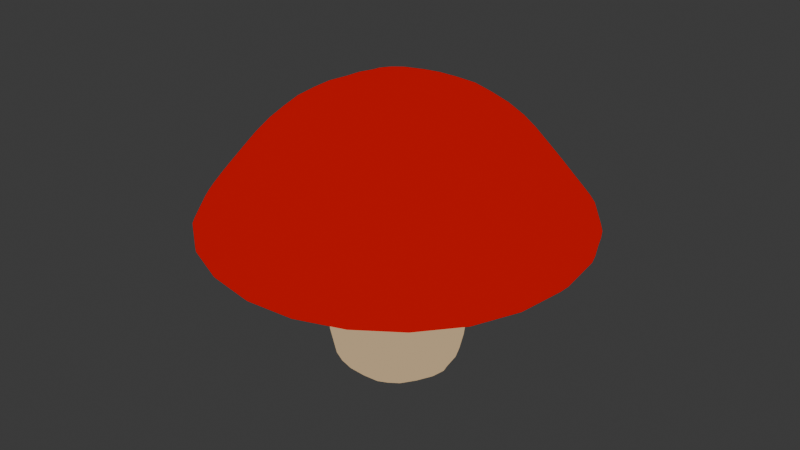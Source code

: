 # Source: mushroom.blend  (saved by Blender 4.4.32; exported with 4.5.12 LTS)
import bpy
from mathutils import Matrix  # noqa: F401  (used for matrix-valued properties, if any)

bpy.ops.wm.read_factory_settings(use_empty=True)
scene = bpy.context.scene
scene.name = 'Scene'

# ---- collections
col_mushroomman = bpy.data.collections.new('MushroomMan'); scene.collection.children.link(col_mushroomman)

# ---- materials (node trees are filled in below, after node groups)
mat_cap = bpy.data.materials.new('Cap')
mat_cap.alpha_threshold = 0.0
mat_cap.roughness = 0.5
mat_cap.line_color = (0.0, 0.0, 0.0, 1.0)
mat_undercap = bpy.data.materials.new('Undercap')
mat_undercap.alpha_threshold = 0.0
mat_undercap.roughness = 0.5
mat_undercap.line_color = (0.0, 0.0, 0.0, 1.0)
mat_stem = bpy.data.materials.new('Stem')
mat_stem.alpha_threshold = 0.0
mat_stem.roughness = 0.5
mat_stem.line_color = (0.0, 0.0, 0.0, 1.0)
mat_black = bpy.data.materials.new('Black')
mat_ink = bpy.data.materials.new('Ink')

# ---- material node trees
mat_cap.use_nodes = True; mat_cap.node_tree.nodes.clear()
_N = mat_cap.node_tree.nodes; _L = mat_cap.node_tree.links
n0 = _N.new('ShaderNodeOutputMaterial'); n0.name = 'Material Output'; n0.location = (570, 270)
n1 = _N.new('ShaderNodeShaderToRGB'); n1.name = 'Shader to RGB'; n1.location = (-65, 231)
n2 = _N.new('ShaderNodeValToRGB'); n2.name = 'Color Ramp'; n2.location = (193, 242)
n2.color_ramp.interpolation = 'CONSTANT'
while len(n2.color_ramp.elements) > 1: n2.color_ramp.elements.remove(n2.color_ramp.elements[-1])
n2.color_ramp.elements[0].position = 0.0; n2.color_ramp.elements[0].color = (0.02428, 0.005742, 0.005227, 1.0)
_e = n2.color_ramp.elements.new(0.2591); _e.color = (0.4999, 0.0, 0.0, 1.0)
_e = n2.color_ramp.elements.new(0.8864); _e.color = (1.0, 0.0132, 0.2824, 1.0)
n3 = _N.new('ShaderNodeBsdfDiffuse'); n3.name = 'Diffuse BSDF'; n3.location = (-315, 223)
_L.new(n1.outputs[0], n2.inputs[0])
_L.new(n2.outputs[0], n0.inputs[0])
_L.new(n3.outputs[0], n1.inputs[0])
n0.is_active_output = True
mat_undercap.use_nodes = True; mat_undercap.node_tree.nodes.clear()
_N = mat_undercap.node_tree.nodes; _L = mat_undercap.node_tree.links
n0 = _N.new('ShaderNodeOutputMaterial'); n0.name = 'Material Output'; n0.location = (570, 270)
n1 = _N.new('ShaderNodeShaderToRGB'); n1.name = 'Shader to RGB'; n1.location = (-65, 231)
n2 = _N.new('ShaderNodeValToRGB'); n2.name = 'Color Ramp'; n2.location = (193, 241)
n2.color_ramp.interpolation = 'CONSTANT'
while len(n2.color_ramp.elements) > 1: n2.color_ramp.elements.remove(n2.color_ramp.elements[-1])
n2.color_ramp.elements[0].position = 0.0; n2.color_ramp.elements[0].color = (0.02289, 0.002863, 0.001374, 1.0)
_e = n2.color_ramp.elements.new(0.3682); _e.color = (0.02428, 0.005742, 0.005227, 1.0)
_e = n2.color_ramp.elements.new(0.8955); _e.color = (0.1961, 0.06731, 0.1078, 1.0)
n3 = _N.new('ShaderNodeBsdfDiffuse'); n3.name = 'Diffuse BSDF'; n3.location = (-315, 223)
_L.new(n1.outputs[0], n2.inputs[0])
_L.new(n2.outputs[0], n0.inputs[0])
_L.new(n3.outputs[0], n1.inputs[0])
n0.is_active_output = True
mat_stem.use_nodes = True; mat_stem.node_tree.nodes.clear()
_N = mat_stem.node_tree.nodes; _L = mat_stem.node_tree.links
n0 = _N.new('ShaderNodeOutputMaterial'); n0.name = 'Material Output'; n0.location = (570, 270)
n1 = _N.new('ShaderNodeShaderToRGB'); n1.name = 'Shader to RGB'; n1.location = (-65, 231)
n2 = _N.new('ShaderNodeValToRGB'); n2.name = 'Color Ramp'; n2.location = (193, 242)
n2.color_ramp.interpolation = 'CONSTANT'
while len(n2.color_ramp.elements) > 1: n2.color_ramp.elements.remove(n2.color_ramp.elements[-1])
n2.color_ramp.elements[0].position = 0.0; n2.color_ramp.elements[0].color = (0.05391, 0.02992, 0.01816, 1.0)
_e = n2.color_ramp.elements.new(0.2591); _e.color = (0.4998, 0.358, 0.2034, 1.0)
_e = n2.color_ramp.elements.new(0.8864); _e.color = (1.0, 0.7732, 0.7407, 1.0)
n3 = _N.new('ShaderNodeBsdfDiffuse'); n3.name = 'Diffuse BSDF'; n3.location = (-315, 223)
_L.new(n1.outputs[0], n2.inputs[0])
_L.new(n2.outputs[0], n0.inputs[0])
_L.new(n3.outputs[0], n1.inputs[0])
n0.is_active_output = True
mat_ink.use_nodes = True; mat_ink.node_tree.nodes.clear()
_N = mat_ink.node_tree.nodes; _L = mat_ink.node_tree.links
n0 = _N.new('ShaderNodeBsdfPrincipled'); n0.name = 'Principled BSDF'; n0.location = (10, 300)
n1 = _N.new('ShaderNodeOutputMaterial'); n1.name = 'Material Output'; n1.location = (300, 300)
_L.new(n0.outputs[0], n1.inputs[0])
n1.is_active_output = True

# ---- world
world_world = bpy.data.worlds.new('World'); scene.world = world_world
world_world.use_nodes = True; world_world.node_tree.nodes.clear()
_N = world_world.node_tree.nodes; _L = world_world.node_tree.links
n0 = _N.new('ShaderNodeOutputWorld'); n0.name = 'World Output'; n0.location = (300, 300)
n1 = _N.new('ShaderNodeBackground'); n1.name = 'Background'; n1.location = (10, 300)
n1.inputs[0].default_value = (0.05088, 0.05088, 0.05088, 1.0)
_L.new(n1.outputs[0], n0.inputs[0])
n0.is_active_output = True
world_world.color = (0.05088, 0.05088, 0.05088)
world_world.sun_shadow_jitter_overblur = 0.0

# ---- meshes
me_cylinder_001 = bpy.data.meshes.new('Cylinder.001')
me_cylinder_001.from_pydata([(2.498e-10, 0.1732, 0.0), (5.234e-11, 0.1944, 0.1), (0.08659, 0.15, 0.0), (0.09719, 0.1683, 0.1), (0.15, 0.08659, 0.0), (0.1692, 0.09043, 0.09456), (0.1732, -3.331e-10, 0.0), (0.2009, -0.004282, 0.1067), (0.15, -0.08659, 0.0), (0.1683, -0.09719, 0.1), (0.08659, -0.15, 0.0), (0.105, -0.1719, 0.1073), (2.498e-10, -0.1732, 0.0), (0.006416, -0.1861, 0.09308), (-0.08659, -0.15, 0.0), (-0.1032, -0.18, 0.1121), (-0.15, -0.08659, 0.0), (-0.1719, -0.09337, 0.1054), (-0.1732, -3.331e-10, 0.0), (-0.2009, 0.006208, 0.1), (-0.15, 0.08659, 0.0), (-0.1683, 0.09719, 0.1), (-0.08659, 0.15, 0.0), (-0.09719, 0.1683, 0.1), (0.09529, 0.1759, 0.2), (-0.005398, 0.1999, 0.2), (0.1724, 0.1145, 0.1944), (0.1994, 0.01198, 0.2057), (0.1677, -0.09968, 0.1975), (0.09843, -0.1788, 0.2071), (-0.002565, -0.1962, 0.1925), (-0.09237, -0.1785, 0.1946), (-0.1777, -0.1046, 0.2109), (-0.1996, -0.006405, 0.2009), (-0.1749, 0.09412, 0.1989), (-0.1046, 0.1705, 0.2), (0.09088, 0.1574, 0.3), (-4.062e-09, 0.1818, 0.3), (0.1574, 0.09088, 0.3), (0.1818, -2.265e-10, 0.3), (0.1574, -0.09088, 0.3), (0.08117, -0.1597, 0.2912), (-4.062e-09, -0.1818, 0.3), (-0.08391, -0.1612, 0.2943), (-0.1574, -0.09088, 0.3), (-0.1827, 0.001175, 0.301), (-0.1578, 0.09189, 0.2992), (-0.09088, 0.1574, 0.3), (0.07784, 0.1348, 0.45), (-3.212e-09, 0.1557, 0.45), (0.1348, 0.07784, 0.45), (0.1557, -5.504e-10, 0.45), (0.1348, -0.07784, 0.45), (0.07784, -0.1348, 0.45), (-3.212e-09, -0.1557, 0.45), (-0.07784, -0.1348, 0.45), (-0.1348, -0.07784, 0.45), (-0.1557, -5.504e-10, 0.45), (-0.1348, 0.07784, 0.45), (-0.07784, 0.1348, 0.45), (2.498e-10, 0.0, 0.0), (0.07691, 0.1391, 0.8051), (0.007141, 0.07328, 0.8302), (0.1299, 0.07845, 0.8068), (0.06897, -2.578e-05, 0.8335), (0.1328, -0.07771, 0.8075), (0.07782, -0.1332, 0.8066), (-0.003846, -0.07637, 0.8302), (-0.07676, -0.1358, 0.8081), (-0.1384, -0.07469, 0.8057), (-0.08675, 0.00129, 0.8202), (-0.1396, 0.0774, 0.8073), (-0.0792, 0.1307, 0.8096), (0.07784, 0.1348, 0.45), (-3.212e-09, 0.1557, 0.45), (0.1348, 0.07784, 0.45), (0.1557, -5.504e-10, 0.45), (0.1348, -0.07784, 0.45), (0.07784, -0.1348, 0.45), (-3.212e-09, -0.1557, 0.45), (-0.07784, -0.1348, 0.45), (-0.1348, -0.07784, 0.45), (-0.1557, -5.504e-10, 0.45), (-0.1348, 0.07784, 0.45), (-0.07784, 0.1348, 0.45), (0.192, 0.3326, 0.4307), (-9.87e-09, 0.384, 0.4307), (-0.384, -2.92e-09, 0.4307), (-0.3326, 0.192, 0.4307), (-0.192, 0.3326, 0.4307), (0.3326, 0.192, 0.4307), (0.384, -2.92e-09, 0.4307), (0.3326, -0.192, 0.4307), (-0.3326, -0.192, 0.4307), (0.192, -0.3326, 0.4307), (-9.87e-09, -0.384, 0.4307), (-0.192, -0.3326, 0.4307), (-1.42e-08, -0.5398, 0.477), (-0.04908, -0.5053, 0.3992), (-1.444e-08, -0.5607, 0.4404), (-0.0221, -0.5485, 0.4119), (-0.2951, -0.413, 0.3992), (-0.2849, -0.4535, 0.4757), (-0.2934, -0.464, 0.4119), (-0.2936, -0.4818, 0.4429), (0.5494, 0.02099, 0.4724), (0.5014, -0.05011, 0.3967), (0.5711, 0.005112, 0.444), (0.5376, -0.01497, 0.4133), (0.413, -0.2952, 0.3992), (0.4649, -0.2943, 0.4724), (0.473, -0.2867, 0.4087), (0.4856, -0.2803, 0.4404), (-0.4675, 0.2699, 0.477), (-0.413, 0.2951, 0.3992), (-0.4856, 0.2803, 0.4404), (-0.4639, 0.2933, 0.4119), (-0.2101, 0.4621, 0.3992), (-0.2853, 0.4622, 0.4792), (-0.2503, 0.4848, 0.4147), (-0.297, 0.4823, 0.4382), (0.01602, 0.5429, 0.4792), (0.0477, 0.503, 0.3939), (0.01602, 0.5662, 0.4382), (0.02207, 0.5484, 0.4119), (0.2952, 0.413, 0.3992), (0.2824, 0.4567, 0.4749), (0.2933, 0.4639, 0.4119), (0.2916, 0.4726, 0.4425), (-0.4621, -0.2101, 0.3992), (-0.461, -0.2776, 0.4757), (-0.4919, -0.2605, 0.4162), (-0.4778, -0.2873, 0.4417), (0.2101, -0.4621, 0.3992), (0.2699, -0.4675, 0.477), (0.2473, -0.4897, 0.4099), (0.2803, -0.4856, 0.4404), (0.4621, 0.2101, 0.3992), (0.4567, 0.2824, 0.4749), (0.486, 0.2551, 0.4119), (0.4726, 0.2916, 0.4425), (-0.5052, 0.04906, 0.3992), (-0.5398, -4.86e-09, 0.477), (-0.5485, 0.02205, 0.4119), (-0.5607, -5.355e-09, 0.4404), (0.1396, 0.2211, 0.7702), (0.223, 0.4454, 0.5242), (0.2133, 0.2983, 0.6872), (0.2207, 0.3785, 0.6022), (-0.01805, 0.4878, 0.5417), (-0.007595, 0.2584, 0.77), (0.002704, 0.4237, 0.6159), (0.0225, 0.3656, 0.6872), (0.2254, 0.1249, 0.7697), (0.4211, 0.2581, 0.5332), (0.325, 0.1557, 0.6905), (0.3732, 0.2155, 0.6101), (0.2621, -0.003352, 0.7708), (0.5007, 0.02978, 0.5278), (0.3573, -0.0223, 0.6966), (0.4379, 0.001775, 0.6043), (0.2276, -0.1442, 0.7627), (0.4167, -0.2562, 0.5459), (0.3043, -0.2008, 0.6853), (0.3696, -0.2102, 0.6179), (0.1284, -0.2251, 0.7665), (0.258, -0.4211, 0.5332), (0.1555, -0.3249, 0.6905), (0.2155, -0.3732, 0.6101), (0.0005977, -0.2624, 0.7722), (0.01289, -0.4937, 0.5332), (-0.01231, -0.3552, 0.6891), (-1.485e-05, -0.431, 0.6101), (-0.1455, -0.2261, 0.7645), (-0.2357, -0.434, 0.5332), (-0.2038, -0.2971, 0.6905), (-0.2106, -0.3765, 0.6074), (-0.2181, -0.1181, 0.7691), (-0.4258, -0.2531, 0.5319), (-0.3251, -0.1554, 0.6905), (-0.3733, -0.2155, 0.6101), (-0.2493, -0.006627, 0.7701), (-0.4936, -0.01994, 0.5411), (-0.3645, 0.01568, 0.6923), (-0.4279, 0.008052, 0.6101), (-0.2212, 0.1293, 0.7568), (-0.434, 0.2357, 0.5332), (-0.2972, 0.2039, 0.6905), (-0.3733, 0.2155, 0.6101), (-0.1293, 0.223, 0.7545), (-0.2611, 0.4095, 0.5365), (-0.1556, 0.3252, 0.6905), (-0.2155, 0.3732, 0.6101)], [], [(0, 1, 3, 2), (2, 3, 5, 4), (4, 5, 7, 6), (6, 7, 9, 8), (8, 9, 11, 10), (10, 11, 13, 12), (12, 13, 15, 14), (14, 15, 17, 16), (16, 17, 19, 18), (18, 19, 21, 20), (1, 23, 35, 25), (20, 21, 23, 22), (22, 23, 1, 0), (0, 60, 20, 22), (31, 30, 42, 43), (3, 1, 25, 24), (7, 5, 26, 27), (23, 21, 34, 35), (5, 3, 24, 26), (21, 19, 33, 34), (19, 17, 32, 33), (17, 15, 31, 32), (15, 13, 30, 31), (13, 11, 29, 30), (11, 9, 28, 29), (9, 7, 27, 28), (46, 45, 57, 58), (28, 27, 39, 40), (35, 34, 46, 47), (24, 25, 37, 36), (32, 31, 43, 44), (29, 28, 40, 41), (25, 35, 47, 37), (26, 24, 36, 38), (33, 32, 44, 45), (30, 29, 41, 42), (27, 26, 38, 39), (34, 33, 45, 46), (59, 58, 83, 84), (43, 42, 54, 55), (40, 39, 51, 52), (47, 46, 58, 59), (36, 37, 49, 48), (44, 43, 55, 56), (41, 40, 52, 53), (37, 47, 59, 49), (38, 36, 48, 50), (45, 44, 56, 57), (42, 41, 53, 54), (39, 38, 50, 51), (12, 60, 8, 10), (20, 60, 16, 18), (8, 60, 4, 6), (16, 60, 12, 14), (4, 60, 0, 2), (105, 138, 154, 158), (51, 50, 75, 76), (113, 142, 182, 186), (58, 57, 82, 83), (72, 62, 150, 189), (50, 48, 73, 75), (142, 130, 178, 182), (57, 56, 81, 82), (138, 126, 146, 154), (48, 49, 74, 73), (130, 102, 174, 178), (95, 94, 133, 98), (91, 90, 137, 106), (88, 87, 141, 114), (85, 86, 122, 125), (110, 105, 158, 162), (118, 113, 186, 190), (61, 63, 153, 145), (87, 93, 129, 141), (75, 73, 85, 90), (96, 95, 98, 101), (92, 91, 106, 109), (89, 88, 114, 117), (52, 51, 76, 77), (134, 110, 162, 166), (49, 59, 84, 74), (121, 118, 190, 149), (53, 52, 77, 78), (97, 134, 166, 170), (54, 53, 78, 79), (102, 97, 170, 174), (55, 54, 79, 80), (68, 69, 177, 173), (56, 55, 80, 81), (86, 89, 117, 122), (94, 92, 109, 133), (93, 96, 101, 129), (70, 71, 185, 181), (126, 121, 149, 146), (63, 64, 157, 153), (65, 66, 165, 161), (69, 70, 181, 177), (90, 85, 125, 137), (71, 72, 189, 185), (64, 65, 161, 157), (67, 68, 173, 169), (142, 113, 115, 144), (144, 115, 116, 143), (143, 116, 114, 141), (138, 105, 107, 140), (140, 107, 108, 139), (139, 108, 106, 137), (134, 97, 99, 136), (136, 99, 100, 135), (135, 100, 98, 133), (130, 142, 144, 132), (132, 144, 143, 131), (131, 143, 141, 129), (126, 138, 140, 128), (128, 140, 139, 127), (127, 139, 137, 125), (118, 121, 123, 120), (120, 123, 124, 119), (119, 124, 122, 117), (110, 134, 136, 112), (112, 136, 135, 111), (111, 135, 133, 109), (102, 130, 132, 104), (104, 132, 131, 103), (103, 131, 129, 101), (121, 126, 128, 123), (123, 128, 127, 124), (124, 127, 125, 122), (113, 118, 120, 115), (115, 120, 119, 116), (116, 119, 117, 114), (105, 110, 112, 107), (107, 112, 111, 108), (108, 111, 109, 106), (97, 102, 104, 99), (99, 104, 103, 100), (100, 103, 101, 98), (66, 67, 169, 165), (81, 80, 96, 93), (78, 77, 92, 94), (74, 84, 89, 86), (84, 83, 88, 89), (77, 76, 91, 92), (80, 79, 95, 96), (82, 81, 93, 87), (73, 74, 86, 85), (83, 82, 87, 88), (76, 75, 90, 91), (79, 78, 94, 95), (61, 62, 64, 63), (62, 72, 71, 70), (146, 149, 151, 148), (148, 151, 152, 147), (147, 152, 150, 145), (154, 146, 148, 156), (156, 148, 147, 155), (155, 147, 145, 153), (158, 154, 156, 160), (160, 156, 155, 159), (159, 155, 153, 157), (162, 158, 160, 164), (164, 160, 159, 163), (163, 159, 157, 161), (166, 162, 164, 168), (168, 164, 163, 167), (167, 163, 161, 165), (170, 166, 168, 172), (172, 168, 167, 171), (171, 167, 165, 169), (174, 170, 172, 176), (176, 172, 171, 175), (175, 171, 169, 173), (178, 174, 176, 180), (180, 176, 175, 179), (179, 175, 173, 177), (182, 178, 180, 184), (184, 180, 179, 183), (183, 179, 177, 181), (186, 182, 184, 188), (188, 184, 183, 187), (187, 183, 181, 185), (190, 186, 188, 192), (192, 188, 187, 191), (191, 187, 185, 189), (149, 190, 192, 151), (151, 192, 191, 152), (152, 191, 189, 150), (62, 61, 145, 150), (70, 69, 68, 67), (70, 67, 64, 62), (67, 66, 65, 64)])
me_cylinder_001.polygons.foreach_set('use_smooth', [True] * 191)
me_cylinder_001.polygons.foreach_set('material_index', [2, 2, 2, 2, 2, 2, 2, 2, 2, 2, 2, 2, 2, 2, 2, 2, 2, 2, 2, 2, 2, 2, 2, 2, 2, 2, 2, 2, 2, 2, 2, 2, 2, 2, 2, 2, 2, 2, 2, 2, 2, 2, 2, 2, 2, 2, 2, 2, 2, 2, 2, 2, 2, 2, 2, 0, 2, 0, 2, 0, 2, 0, 2, 0, 2, 0, 1, 1, 1, 1, 0, 0, 0, 1, 1, 1, 1, 1, 2, 0, 2, 0, 2, 0, 2, 0, 2, 0, 2, 1, 1, 1, 0, 0, 0, 0, 0, 1, 0, 0, 0, 0, 0, 0, 0, 0, 0, 0, 0, 0, 0, 0, 0, 0, 0, 0, 0, 0, 0, 0, 0, 0, 0, 0, 0, 0, 0, 0, 0, 0, 0, 0, 0, 0, 0, 0, 0, 0, 1, 1, 1, 1, 1, 1, 1, 1, 1, 1, 1, 0, 0, 0, 0, 0, 0, 0, 0, 0, 0, 0, 0, 0, 0, 0, 0, 0, 0, 0, 0, 0, 0, 0, 0, 0, 0, 0, 0, 0, 0, 0, 0, 0, 0, 0, 0, 0, 0, 0, 0, 0, 0])
_uv = me_cylinder_001.uv_layers.new(name='UVMap')
_uv.uv.foreach_set('vector', [1.0, 0.5, 1.0, 1.0, 0.9167, 1.0, 0.9167, 0.5, 0.9167, 0.5, 0.9167, 1.0, 0.8333, 1.0, 0.8333, 0.5, 0.8333, 0.5, 0.8333, 1.0, 0.75, 1.0, 0.75, 0.5, 0.75, 0.5, 0.75, 1.0, 0.6667, 1.0, 0.6667, 0.5, 0.6667, 0.5, 0.6667, 1.0, 0.5833, 1.0, 0.5833, 0.5, 0.5833, 0.5, 0.5833, 1.0, 0.5, 1.0, 0.5, 0.5, 0.5, 0.5, 0.5, 1.0, 0.4167, 1.0, 0.4167, 0.5, 0.4167, 0.5, 0.4167, 1.0, 0.3333, 1.0, 0.3333, 0.5, 0.3333, 0.5, 0.3333, 1.0, 0.25, 1.0, 0.25, 0.5, 0.25, 0.5, 0.25, 1.0, 0.1667, 1.0, 0.1667, 0.5, 7.451e-08, 1.0, 0.08333, 1.0, 0.08333, 1.0, 7.451e-08, 1.0, 0.1667, 0.5, 0.1667, 1.0, 0.08333, 1.0, 0.08333, 0.5, 0.08333, 0.5, 0.08333, 1.0, 7.451e-08, 1.0, 7.451e-08, 0.5, 0.75, 0.49, 0.75, 0.25, 0.5422, 0.37, 0.63, 0.4578, 0.4167, 1.0, 0.5, 1.0, 0.5, 1.0, 0.4167, 1.0, 0.9167, 1.0, 1.0, 1.0, 1.0, 1.0, 0.9167, 1.0, 0.75, 1.0, 0.8333, 1.0, 0.8333, 1.0, 0.75, 1.0, 0.08333, 1.0, 0.1667, 1.0, 0.1667, 1.0, 0.08333, 1.0, 0.8333, 1.0, 0.9167, 1.0, 0.9167, 1.0, 0.8333, 1.0, 0.1667, 1.0, 0.25, 1.0, 0.25, 1.0, 0.1667, 1.0, 0.25, 1.0, 0.3333, 1.0, 0.3333, 1.0, 0.25, 1.0, 0.3333, 1.0, 0.4167, 1.0, 0.4167, 1.0, 0.3333, 1.0, 0.4167, 1.0, 0.5, 1.0, 0.5, 1.0, 0.4167, 1.0, 0.5, 1.0, 0.5833, 1.0, 0.5833, 1.0, 0.5, 1.0, 0.5833, 1.0, 0.6667, 1.0, 0.6667, 1.0, 0.5833, 1.0, 0.6667, 1.0, 0.75, 1.0, 0.75, 1.0, 0.6667, 1.0, 0.1667, 1.0, 0.25, 1.0, 0.25, 1.0, 0.1667, 1.0, 0.6667, 1.0, 0.75, 1.0, 0.75, 1.0, 0.6667, 1.0, 0.08333, 1.0, 0.1667, 1.0, 0.1667, 1.0, 0.08333, 1.0, 0.9167, 1.0, 1.0, 1.0, 1.0, 1.0, 0.9167, 1.0, 0.3333, 1.0, 0.4167, 1.0, 0.4167, 1.0, 0.3333, 1.0, 0.5833, 1.0, 0.6667, 1.0, 0.6667, 1.0, 0.5833, 1.0, 7.451e-08, 1.0, 0.08333, 1.0, 0.08333, 1.0, 7.451e-08, 1.0, 0.8333, 1.0, 0.9167, 1.0, 0.9167, 1.0, 0.8333, 1.0, 0.25, 1.0, 0.3333, 1.0, 0.3333, 1.0, 0.25, 1.0, 0.5, 1.0, 0.5833, 1.0, 0.5833, 1.0, 0.5, 1.0, 0.75, 1.0, 0.8333, 1.0, 0.8333, 1.0, 0.75, 1.0, 0.1667, 1.0, 0.25, 1.0, 0.25, 1.0, 0.1667, 1.0, 0.08333, 1.0, 0.1667, 1.0, 0.1667, 1.0, 0.08333, 1.0, 0.4167, 1.0, 0.5, 1.0, 0.5, 1.0, 0.4167, 1.0, 0.6667, 1.0, 0.75, 1.0, 0.75, 1.0, 0.6667, 1.0, 0.08333, 1.0, 0.1667, 1.0, 0.1667, 1.0, 0.08333, 1.0, 0.9167, 1.0, 1.0, 1.0, 1.0, 1.0, 0.9167, 1.0, 0.3333, 1.0, 0.4167, 1.0, 0.4167, 1.0, 0.3333, 1.0, 0.5833, 1.0, 0.6667, 1.0, 0.6667, 1.0, 0.5833, 1.0, 7.451e-08, 1.0, 0.08333, 1.0, 0.08333, 1.0, 7.451e-08, 1.0, 0.8333, 1.0, 0.9167, 1.0, 0.9167, 1.0, 0.8333, 1.0, 0.25, 1.0, 0.3333, 1.0, 0.3333, 1.0, 0.25, 1.0, 0.5, 1.0, 0.5833, 1.0, 0.5833, 1.0, 0.5, 1.0, 0.75, 1.0, 0.8333, 1.0, 0.8333, 1.0, 0.75, 1.0, 0.75, 0.01, 0.75, 0.25, 0.9578, 0.13, 0.87, 0.04215, 0.5422, 0.37, 0.75, 0.25, 0.5422, 0.13, 0.51, 0.25, 0.9578, 0.13, 0.75, 0.25, 0.9578, 0.37, 0.99, 0.25, 0.5422, 0.13, 0.75, 0.25, 0.75, 0.01, 0.63, 0.04215, 0.9578, 0.37, 0.75, 0.25, 0.75, 0.49, 0.87, 0.4578, 0.75, 1.0, 0.8333, 1.0, 0.8333, 1.0, 0.75, 1.0, 0.75, 1.0, 0.8333, 1.0, 0.8333, 1.0, 0.75, 1.0, 0.1667, 1.0, 0.25, 1.0, 0.25, 1.0, 0.1667, 1.0, 0.1667, 1.0, 0.25, 1.0, 0.25, 1.0, 0.1667, 1.0, 0.13, 0.4578, 0.25, 0.49, 0.25, 0.49, 0.13, 0.4578, 0.8333, 1.0, 0.9167, 1.0, 0.9167, 1.0, 0.8333, 1.0, 0.25, 1.0, 0.3333, 1.0, 0.3333, 1.0, 0.25, 1.0, 0.25, 1.0, 0.3333, 1.0, 0.3333, 1.0, 0.25, 1.0, 0.8333, 1.0, 0.9167, 1.0, 0.9167, 1.0, 0.8333, 1.0, 0.9167, 1.0, 1.0, 1.0, 1.0, 1.0, 0.9167, 1.0, 0.3333, 1.0, 0.4167, 1.0, 0.4167, 1.0, 0.3333, 1.0, 0.5, 1.0, 0.5833, 1.0, 0.5833, 1.0, 0.5, 1.0, 0.75, 1.0, 0.8333, 1.0, 0.8333, 1.0, 0.75, 1.0, 0.1667, 1.0, 0.25, 1.0, 0.25, 1.0, 0.1667, 1.0, 0.9167, 1.0, 1.0, 1.0, 1.0, 1.0, 0.9167, 1.0, 0.6667, 1.0, 0.75, 1.0, 0.75, 1.0, 0.6667, 1.0, 0.08333, 1.0, 0.1667, 1.0, 0.1667, 1.0, 0.08333, 1.0, 0.37, 0.4578, 0.4578, 0.37, 0.4578, 0.37, 0.37, 0.4578, 0.25, 1.0, 0.3333, 1.0, 0.3333, 1.0, 0.25, 1.0, 0.8333, 1.0, 0.9167, 1.0, 0.9167, 1.0, 0.8333, 1.0, 0.4167, 1.0, 0.5, 1.0, 0.5, 1.0, 0.4167, 1.0, 0.6667, 1.0, 0.75, 1.0, 0.75, 1.0, 0.6667, 1.0, 0.08333, 1.0, 0.1667, 1.0, 0.1667, 1.0, 0.08333, 1.0, 0.6667, 1.0, 0.75, 1.0, 0.75, 1.0, 0.6667, 1.0, 0.5833, 1.0, 0.6667, 1.0, 0.6667, 1.0, 0.5833, 1.0, 7.451e-08, 1.0, 0.08333, 1.0, 0.08333, 1.0, 7.451e-08, 1.0, 7.451e-08, 1.0, 0.08333, 1.0, 0.08333, 1.0, 7.451e-08, 1.0, 0.5833, 1.0, 0.6667, 1.0, 0.6667, 1.0, 0.5833, 1.0, 0.5, 1.0, 0.5833, 1.0, 0.5833, 1.0, 0.5, 1.0, 0.5, 1.0, 0.5833, 1.0, 0.5833, 1.0, 0.5, 1.0, 0.4167, 1.0, 0.5, 1.0, 0.5, 1.0, 0.4167, 1.0, 0.4167, 1.0, 0.5, 1.0, 0.5, 1.0, 0.4167, 1.0, 0.13, 0.04215, 0.04215, 0.13, 0.04215, 0.13, 0.13, 0.04215, 0.3333, 1.0, 0.4167, 1.0, 0.4167, 1.0, 0.3333, 1.0, 7.451e-08, 1.0, 0.08333, 1.0, 0.08333, 1.0, 7.451e-08, 1.0, 0.5833, 1.0, 0.6667, 1.0, 0.6667, 1.0, 0.5833, 1.0, 0.3333, 1.0, 0.4167, 1.0, 0.4167, 1.0, 0.3333, 1.0, 0.01, 0.25, 0.04215, 0.37, 0.04215, 0.37, 0.01, 0.25, 0.9167, 1.0, 1.0, 1.0, 1.0, 1.0, 0.9167, 1.0, 0.4578, 0.37, 0.49, 0.25, 0.49, 0.25, 0.4578, 0.37, 0.4578, 0.13, 0.37, 0.04215, 0.37, 0.04215, 0.4578, 0.13, 0.04215, 0.13, 0.01, 0.25, 0.01, 0.25, 0.04215, 0.13, 0.8333, 1.0, 0.9167, 1.0, 0.9167, 1.0, 0.8333, 1.0, 0.04215, 0.37, 0.13, 0.4578, 0.13, 0.4578, 0.04215, 0.37, 0.49, 0.25, 0.4578, 0.13, 0.4578, 0.13, 0.49, 0.25, 0.25, 0.01, 0.13, 0.04215, 0.13, 0.04215, 0.25, 0.01, 0.25, 1.0, 0.1667, 1.0, 0.1667, 1.0, 0.25, 1.0, 0.25, 1.0, 0.1667, 1.0, 0.1667, 1.0, 0.25, 1.0, 0.25, 1.0, 0.1667, 1.0, 0.1667, 1.0, 0.25, 1.0, 0.8333, 1.0, 0.75, 1.0, 0.75, 1.0, 0.8333, 1.0, 0.8333, 1.0, 0.75, 1.0, 0.75, 1.0, 0.8333, 1.0, 0.8333, 1.0, 0.75, 1.0, 0.75, 1.0, 0.8333, 1.0, 0.5833, 1.0, 0.5, 1.0, 0.5, 1.0, 0.5833, 1.0, 0.5833, 1.0, 0.5, 1.0, 0.5, 1.0, 0.5833, 1.0, 0.5833, 1.0, 0.5, 1.0, 0.5, 1.0, 0.5833, 1.0, 0.3333, 1.0, 0.25, 1.0, 0.25, 1.0, 0.3333, 1.0, 0.3333, 1.0, 0.25, 1.0, 0.25, 1.0, 0.3333, 1.0, 0.3333, 1.0, 0.25, 1.0, 0.25, 1.0, 0.3333, 1.0, 0.9167, 1.0, 0.8333, 1.0, 0.8333, 1.0, 0.9167, 1.0, 0.9167, 1.0, 0.8333, 1.0, 0.8333, 1.0, 0.9167, 1.0, 0.9167, 1.0, 0.8333, 1.0, 0.8333, 1.0, 0.9167, 1.0, 0.08333, 1.0, 7.451e-08, 1.0, 0.0006197, 1.0, 0.08333, 1.0, 0.08333, 1.0, 0.0006197, 1.0, 5.618e-05, 1.0, 0.08333, 1.0, 0.08333, 1.0, 5.618e-05, 1.0, 7.451e-08, 1.0, 0.08333, 1.0, 0.6667, 1.0, 0.5833, 1.0, 0.5833, 1.0, 0.6667, 1.0, 0.6667, 1.0, 0.5833, 1.0, 0.5833, 1.0, 0.6667, 1.0, 0.6667, 1.0, 0.5833, 1.0, 0.5833, 1.0, 0.6667, 1.0, 0.4167, 1.0, 0.3333, 1.0, 0.3333, 1.0, 0.4167, 1.0, 0.4167, 1.0, 0.3333, 1.0, 0.3333, 1.0, 0.4167, 1.0, 0.4167, 1.0, 0.3333, 1.0, 0.3333, 1.0, 0.4167, 1.0, 1.0, 1.0, 0.9167, 1.0, 0.9167, 1.0, 0.9994, 1.0, 0.9994, 1.0, 0.9167, 1.0, 0.9167, 1.0, 0.9999, 1.0, 0.9999, 1.0, 0.9167, 1.0, 0.9167, 1.0, 1.0, 1.0, 0.1667, 1.0, 0.08333, 1.0, 0.08333, 1.0, 0.1667, 1.0, 0.1667, 1.0, 0.08333, 1.0, 0.08333, 1.0, 0.1667, 1.0, 0.1667, 1.0, 0.08333, 1.0, 0.08333, 1.0, 0.1667, 1.0, 0.75, 1.0, 0.6667, 1.0, 0.6667, 1.0, 0.75, 1.0, 0.75, 1.0, 0.6667, 1.0, 0.6667, 1.0, 0.75, 1.0, 0.75, 1.0, 0.6667, 1.0, 0.6667, 1.0, 0.75, 1.0, 0.5, 1.0, 0.4167, 1.0, 0.4167, 1.0, 0.5, 1.0, 0.5, 1.0, 0.4167, 1.0, 0.4167, 1.0, 0.5, 1.0, 0.5, 1.0, 0.4167, 1.0, 0.4167, 1.0, 0.5, 1.0, 0.37, 0.04215, 0.25, 0.01, 0.25, 0.01, 0.37, 0.04215, 0.3333, 1.0, 0.4167, 1.0, 0.4167, 1.0, 0.3333, 1.0, 0.5833, 1.0, 0.6667, 1.0, 0.6667, 1.0, 0.5833, 1.0, 7.451e-08, 1.0, 0.08333, 1.0, 0.08333, 1.0, 7.451e-08, 1.0, 0.08333, 1.0, 0.1667, 1.0, 0.1667, 1.0, 0.08333, 1.0, 0.6667, 1.0, 0.75, 1.0, 0.75, 1.0, 0.6667, 1.0, 0.4167, 1.0, 0.5, 1.0, 0.5, 1.0, 0.4167, 1.0, 0.25, 1.0, 0.3333, 1.0, 0.3333, 1.0, 0.25, 1.0, 0.9167, 1.0, 1.0, 1.0, 1.0, 1.0, 0.9167, 1.0, 0.1667, 1.0, 0.25, 1.0, 0.25, 1.0, 0.1667, 1.0, 0.75, 1.0, 0.8333, 1.0, 0.8333, 1.0, 0.75, 1.0, 0.5, 1.0, 0.5833, 1.0, 0.5833, 1.0, 0.5, 1.0, 0.37, 0.4578, 0.25, 0.49, 0.49, 0.25, 0.4578, 0.37, 0.25, 0.49, 0.13, 0.4578, 0.04215, 0.37, 0.01, 0.25, 0.9167, 1.0, 1.0, 1.0, 1.0, 1.0, 0.9167, 1.0, 0.37, 0.4578, 0.25, 0.49, 0.2508, 0.4898, 0.3692, 0.4581, 0.3692, 0.4581, 0.2508, 0.4898, 0.25, 0.49, 0.37, 0.4578, 0.8333, 1.0, 0.9167, 1.0, 0.9167, 1.0, 0.8333, 1.0, 0.4578, 0.37, 0.37, 0.4578, 0.3706, 0.4573, 0.4573, 0.3706, 0.4573, 0.3706, 0.3706, 0.4573, 0.37, 0.4578, 0.4578, 0.37, 0.75, 1.0, 0.8333, 1.0, 0.8333, 1.0, 0.75, 1.0, 0.49, 0.25, 0.4578, 0.37, 0.4581, 0.3692, 0.4898, 0.2508, 0.4898, 0.2508, 0.4581, 0.3692, 0.4578, 0.37, 0.49, 0.25, 0.6667, 1.0, 0.75, 1.0, 0.75, 1.0, 0.6667, 1.0, 0.4578, 0.13, 0.49, 0.25, 0.4898, 0.2492, 0.4581, 0.1308, 0.4581, 0.1308, 0.4898, 0.2492, 0.49, 0.25, 0.4578, 0.13, 0.5833, 1.0, 0.6667, 1.0, 0.6667, 1.0, 0.5833, 1.0, 0.37, 0.04215, 0.4578, 0.13, 0.4573, 0.1294, 0.3706, 0.04271, 0.3706, 0.04271, 0.4573, 0.1294, 0.4578, 0.13, 0.37, 0.04215, 0.5, 1.0, 0.5833, 1.0, 0.5833, 1.0, 0.5, 1.0, 0.25, 0.01, 0.37, 0.04215, 0.3692, 0.04195, 0.2508, 0.01021, 0.2508, 0.01021, 0.3692, 0.04195, 0.37, 0.04215, 0.25, 0.01, 0.4167, 1.0, 0.5, 1.0, 0.5, 1.0, 0.4167, 1.0, 0.13, 0.04215, 0.25, 0.01, 0.2492, 0.01021, 0.1308, 0.04195, 0.1308, 0.04195, 0.2492, 0.01021, 0.25, 0.01, 0.13, 0.04215, 0.3333, 1.0, 0.4167, 1.0, 0.4167, 1.0, 0.3333, 1.0, 0.04215, 0.13, 0.13, 0.04215, 0.1294, 0.04271, 0.04271, 0.1294, 0.04271, 0.1294, 0.1294, 0.04271, 0.13, 0.04215, 0.04215, 0.13, 0.25, 1.0, 0.3333, 1.0, 0.3333, 1.0, 0.25, 1.0, 0.01, 0.25, 0.04215, 0.13, 0.04195, 0.1308, 0.01021, 0.2492, 0.01021, 0.2492, 0.04195, 0.1308, 0.04215, 0.13, 0.01, 0.25, 0.1667, 1.0, 0.25, 1.0, 0.25, 1.0, 0.1667, 1.0, 0.04215, 0.37, 0.01, 0.25, 0.01021, 0.2508, 0.04195, 0.3692, 0.04195, 0.3692, 0.01021, 0.2508, 0.01, 0.25, 0.04215, 0.37, 0.08333, 1.0, 0.1667, 1.0, 0.1667, 1.0, 0.08333, 1.0, 0.13, 0.4578, 0.04215, 0.37, 0.04271, 0.3706, 0.1294, 0.4573, 0.1294, 0.4573, 0.04271, 0.3706, 0.04215, 0.37, 0.13, 0.4578, 7.451e-08, 1.0, 0.08333, 1.0, 0.08333, 1.0, 7.451e-08, 1.0, 0.25, 0.49, 0.13, 0.4578, 0.1308, 0.4581, 0.2492, 0.4898, 0.2492, 0.4898, 0.1308, 0.4581, 0.13, 0.4578, 0.25, 0.49, 0.25, 0.49, 0.37, 0.4578, 0.37, 0.4578, 0.25, 0.49, 0.01, 0.25, 0.04215, 0.13, 0.13, 0.04215, 0.25, 0.01, 0.01, 0.25, 0.25, 0.01, 0.49, 0.25, 0.25, 0.49, 0.25, 0.01, 0.37, 0.04215, 0.4578, 0.13, 0.49, 0.25])
me_cylinder_001.materials.append(mat_cap)
me_cylinder_001.materials.append(mat_undercap)
me_cylinder_001.materials.append(mat_stem)
me_cylinder_001.update()
me_circle = bpy.data.meshes.new('Circle')
me_circle.from_pydata([(0.0, 0.5, 0.0), (-0.1294, 0.483, 0.0), (-0.25, 0.433, 0.0), (-0.3536, 0.3536, 0.0), (-0.433, 0.25, 0.0), (-0.483, 0.1294, 0.0), (-0.5, 0.0, 0.0), (-0.483, -0.1294, 0.0), (-0.433, -0.25, 0.0), (-0.3536, -0.3536, 0.0), (-0.25, -0.433, 0.0), (-0.1294, -0.483, 0.0), (0.0, -0.5, 0.0), (0.1294, -0.483, 0.0), (0.25, -0.433, 0.0), (0.3536, -0.3536, 0.0), (0.433, -0.25, 0.0), (0.483, -0.1294, 0.0), (0.5, 0.0, 0.0), (0.483, 0.1294, 0.0), (0.433, 0.25, 0.0), (0.3536, 0.3536, 0.0), (0.25, 0.433, 0.0), (0.1294, 0.483, 0.0)], [(1, 0), (2, 1), (3, 2), (4, 3), (5, 4), (6, 5), (7, 6), (8, 7), (9, 8), (10, 9), (11, 10), (12, 11), (13, 12), (14, 13), (15, 14), (16, 15), (17, 16), (18, 17), (19, 18), (20, 19), (21, 20), (22, 21), (23, 22), (0, 23)], [])
_uv = me_circle.uv_layers.new(name='UVMap')
_uv.uv.foreach_set('vector', [])
me_circle.update()
arm_armature = bpy.data.armatures.new('Armature')  # bones are not reproduced

# ---- objects
ob_mushroom = bpy.data.objects.new('Mushroom', me_cylinder_001)
ob_mushroomrig = bpy.data.objects.new('MushroomRig', arm_armature)
ob_mushroomoutline = bpy.data.objects.new('MushroomOutline', None)
ob_gizmo = bpy.data.objects.new('Gizmo', me_circle)

# ---- transforms, parenting, visibility, modifiers, constraints
ob_mushroom.parent = ob_mushroomrig
ob_mushroom.location = (0.0, 0.0, 0.0)
_vg = ob_mushroom.vertex_groups.new(name='Cap')
_vg.add([61, 62, 63, 64, 65, 66, 67, 68, 69, 70, 71, 72, 97, 98, 99, 100, 101, 102, 103, 104, 105, 106, 107, 108, 109, 110, 111, 112, 113, 114, 115, 116, 117, 118, 119, 120, 121, 122, 123, 124, 125, 126, 127, 128, 129, 130, 131, 132, 133, 134, 135, 136, 137, 138, 139, 140, 141, 142, 143, 144, 145, 146, 147, 148, 149, 150, 151, 152, 153, 154, 155, 156, 157, 158, 159, 160, 161, 162, 163, 164, 165, 166, 167, 168, 169, 170, 171, 172, 173, 174, 175, 176, 177, 178, 179, 180, 181, 182, 183, 184, 185, 186, 187, 188, 189, 190, 191, 192], 1.0, 'REPLACE')
_vg = ob_mushroom.vertex_groups.new(name='Undercap')
_vg.add([73, 74, 75, 76, 77, 78, 79, 80, 81, 82, 83, 84, 85, 86, 87, 88, 89, 90, 91, 92, 93, 94, 95, 96, 98, 101, 106, 109, 114, 117, 122, 125, 129, 133, 137, 141], 1.0, 'REPLACE')
_vg = ob_mushroom.vertex_groups.new(name='Stem')
_vg.add([0, 1, 2, 3, 4, 5, 6, 7, 8, 9, 10, 11, 12, 13, 14, 15, 16, 17, 18, 19, 20, 21, 22, 23, 24, 25, 26, 27, 28, 29, 30, 31, 32, 33, 34, 35, 36, 37, 38, 39, 40, 41, 42, 43, 44, 45, 46, 47, 48, 49, 50, 51, 52, 53, 54, 55, 56, 57, 58, 59, 60, 73, 74, 75, 76, 77, 78, 79, 80, 81, 82, 83, 84], 1.0, 'REPLACE')
_vg = ob_mushroom.vertex_groups.new(name='RootCtrl')
for _i, _w in zip([0, 1, 2, 3, 4, 5, 6, 7, 8, 9, 10, 11, 12, 13, 14, 15, 16, 17, 18, 19, 20, 21, 22, 23, 24, 25, 26, 27, 28, 29, 30, 31, 32, 33, 34, 35, 36, 37, 45, 46, 47, 60], [0.3635, 0.3456, 0.3817, 0.1967, 0.3064, 0.1406, 0.3471, 0.1384, 0.294, 0.1221, 0.3436, 0.1334, 0.2952, 0.1265, 0.3495, 0.1393, 0.3048, 0.1363, 0.3834, 0.1968, 0.3632, 0.346, 0.4461, 0.3815, 0.07809, 0.1143, 0.05845, 0.05063, 0.04312, 0.0453, 0.04815, 0.0531, 0.05422, 0.07567, 0.1141, 0.1262, 0.0006372, 0.01644, 0.0004739, 0.01711, 0.02286, 1.0]): _vg.add([_i], _w, 'REPLACE')
_vg = ob_mushroom.vertex_groups.new(name='StalkDef')
for _i, _w in zip([0, 1, 2, 3, 4, 5, 6, 7, 8, 9, 10, 11, 12, 13, 14, 15, 16, 17, 18, 19, 20, 21, 22, 23, 24, 25, 26, 27, 28, 29, 30, 31, 32, 33, 34, 35, 36, 37, 38, 39, 40, 41, 42, 43, 44, 45, 46, 47, 48, 49, 50, 51, 52, 53, 54, 55, 56, 57, 58, 59, 73, 74, 75, 76, 77, 78, 79, 80, 81, 82, 83, 84, 85, 86, 87, 88, 89, 90, 91, 92, 93, 94, 95, 96, 97, 98, 99, 100, 101, 102, 103, 104, 105, 106, 107, 108, 109, 110, 111, 112, 113, 114, 115, 116, 117, 118, 119, 120, 121, 122, 123, 124, 125, 126, 127, 128, 129, 130, 131, 132, 133, 134, 135, 136, 137, 138, 139, 140, 141, 142, 143, 144, 145, 146, 147, 148, 149, 150, 151, 152, 153, 154, 155, 156, 157, 158, 159, 160, 161, 162, 163, 164, 165, 166, 167, 168, 169, 170, 171, 172, 173, 174, 175, 176, 177, 178, 179, 180, 181, 182, 183, 184, 185, 186, 187, 188, 189, 190, 191, 192], [0.6281, 0.635, 0.6063, 0.7791, 0.6835, 0.8343, 0.6397, 0.8346, 0.6955, 0.8516, 0.643, 0.8395, 0.6944, 0.848, 0.637, 0.8329, 0.6847, 0.8363, 0.6044, 0.7782, 0.6283, 0.6346, 0.5439, 0.5998, 0.8545, 0.8192, 0.8743, 0.8793, 0.8849, 0.8825, 0.8844, 0.8786, 0.8732, 0.8549, 0.8194, 0.8076, 0.7676, 0.7596, 0.7741, 0.7746, 0.7777, 0.7818, 0.7794, 0.7789, 0.7701, 0.7652, 0.7597, 0.7566, 0.2263, 0.2249, 0.2273, 0.228, 0.2278, 0.2284, 0.2268, 0.2263, 0.2271, 0.2264, 0.2248, 0.2242, 0.1654, 0.1646, 0.1661, 0.1664, 0.1664, 0.1662, 0.1659, 0.1655, 0.1658, 0.1655, 0.1645, 0.1642, 0.1438, 0.1436, 0.1441, 0.1422, 0.1434, 0.1445, 0.1444, 0.1467, 0.1455, 0.1471, 0.1464, 0.1457, 0.189, 0.1619, 0.1782, 0.1706, 0.1608, 0.1874, 0.1695, 0.1768, 0.1813, 0.1566, 0.1701, 0.1634, 0.1634, 0.1915, 0.1725, 0.1804, 0.1797, 0.1541, 0.1671, 0.161, 0.1586, 0.1856, 0.1672, 0.1743, 0.1837, 0.1574, 0.1729, 0.1658, 0.1575, 0.1818, 0.1655, 0.1724, 0.1612, 0.1889, 0.1708, 0.1781, 0.1635, 0.1915, 0.1725, 0.1805, 0.159, 0.185, 0.1675, 0.1751, 0.1583, 0.1853, 0.167, 0.1744, 0.04386, 0.1982, 0.08441, 0.1371, 0.2024, 0.04251, 0.1376, 0.08599, 0.04412, 0.2036, 0.08423, 0.1383, 0.04291, 0.2028, 0.08507, 0.1395, 0.04746, 0.2142, 0.08993, 0.1445, 0.04676, 0.2115, 0.08853, 0.1438, 0.04364, 0.2076, 0.08648, 0.1419, 0.04583, 0.2055, 0.08594, 0.141, 0.04449, 0.2087, 0.08625, 0.1415, 0.04244, 0.2044, 0.08601, 0.1395, 0.0451, 0.2012, 0.08538, 0.1384, 0.04595, 0.2058, 0.08685, 0.1404]): _vg.add([_i], _w, 'REPLACE')
_vg = ob_mushroom.vertex_groups.new(name='CapCtrl')
for _i, _w in zip([24, 25, 26, 27, 28, 29, 30, 31, 32, 33, 34, 35, 36, 37, 38, 39, 40, 41, 42, 43, 44, 45, 46, 47, 48, 49, 50, 51, 52, 53, 54, 55, 56, 57, 58, 59, 61, 63, 65, 66, 68, 69, 71, 72, 73, 74, 75, 76, 77, 78, 79, 80, 81, 82, 83, 84, 85, 86, 87, 88, 89, 90, 91, 92, 93, 94, 95, 96, 97, 98, 99, 100, 101, 102, 103, 104, 105, 106, 107, 108, 109, 110, 111, 112, 113, 114, 115, 116, 117, 118, 119, 120, 121, 122, 123, 124, 125, 126, 127, 128, 129, 130, 131, 132, 133, 134, 135, 136, 137, 138, 139, 140, 141, 142, 143, 144, 145, 146, 147, 148, 149, 150, 151, 152, 153, 154, 155, 156, 157, 158, 159, 160, 161, 162, 163, 164, 165, 166, 167, 168, 169, 170, 171, 172, 173, 174, 175, 176, 177, 178, 179, 180, 181, 182, 183, 184, 185, 186, 187, 188, 189, 190, 191, 192], [0.033, 0.03198, 0.03287, 0.03647, 0.03459, 0.03624, 0.03208, 0.03431, 0.03943, 0.03548, 0.03178, 0.03149, 0.1276, 0.1276, 0.1272, 0.1288, 0.1277, 0.125, 0.1263, 0.1258, 0.1298, 0.129, 0.1273, 0.1274, 0.4721, 0.4718, 0.473, 0.4731, 0.4736, 0.4736, 0.4736, 0.4758, 0.4727, 0.4712, 0.472, 0.472, 0.04529, 0.04188, 0.04469, 0.04234, 0.04509, 0.0436, 0.04651, 0.0427, 0.3304, 0.3302, 0.3314, 0.3321, 0.3304, 0.3286, 0.3295, 0.3301, 0.3298, 0.3305, 0.3316, 0.3308, 0.233, 0.2322, 0.2349, 0.2417, 0.2353, 0.2366, 0.2421, 0.2338, 0.2304, 0.2294, 0.2287, 0.2289, 0.2291, 0.2183, 0.2236, 0.2198, 0.2185, 0.2292, 0.2199, 0.2237, 0.2643, 0.246, 0.2661, 0.2554, 0.2228, 0.2332, 0.2248, 0.2292, 0.2629, 0.2465, 0.2653, 0.2559, 0.2258, 0.2387, 0.2281, 0.2331, 0.2331, 0.222, 0.2273, 0.2235, 0.2243, 0.2356, 0.2261, 0.23, 0.2207, 0.2303, 0.2219, 0.225, 0.2187, 0.2288, 0.22, 0.2238, 0.2306, 0.24, 0.2323, 0.2353, 0.2286, 0.2381, 0.2301, 0.233, 0.09119, 0.2451, 0.1761, 0.2868, 0.2425, 0.08758, 0.2818, 0.1768, 0.09194, 0.2487, 0.1766, 0.2905, 0.08838, 0.2635, 0.1773, 0.2977, 0.09404, 0.2407, 0.1759, 0.2787, 0.09191, 0.2376, 0.1728, 0.2791, 0.08637, 0.2386, 0.171, 0.2809, 0.0913, 0.2387, 0.1709, 0.28, 0.08953, 0.2393, 0.1731, 0.2819, 0.087, 0.2467, 0.1772, 0.2878, 0.09361, 0.2615, 0.1787, 0.2935, 0.09441, 0.2468, 0.1775, 0.285]): _vg.add([_i], _w, 'REPLACE')
_vg = ob_mushroom.vertex_groups.new(name='CapDef')
for _i, _w in zip([24, 25, 26, 27, 28, 29, 30, 31, 32, 33, 34, 35, 36, 37, 38, 39, 40, 41, 42, 43, 44, 45, 46, 47, 48, 49, 50, 51, 52, 53, 54, 55, 56, 57, 58, 59, 61, 62, 63, 64, 65, 66, 67, 68, 69, 70, 71, 72, 73, 74, 75, 76, 77, 78, 79, 80, 81, 82, 83, 84, 85, 86, 87, 88, 89, 90, 91, 92, 93, 94, 95, 96, 97, 98, 99, 100, 101, 102, 103, 104, 105, 106, 107, 108, 109, 110, 111, 112, 113, 114, 115, 116, 117, 118, 119, 120, 121, 122, 123, 124, 125, 126, 127, 128, 129, 130, 131, 132, 133, 134, 135, 136, 137, 138, 139, 140, 141, 142, 143, 144, 145, 146, 147, 148, 149, 150, 151, 152, 153, 154, 155, 156, 157, 158, 159, 160, 161, 162, 163, 164, 165, 166, 167, 168, 169, 170, 171, 172, 173, 174, 175, 176, 177, 178, 179, 180, 181, 182, 183, 184, 185, 186, 187, 188, 189, 190, 191, 192], [0.02587, 0.02557, 0.02578, 0.02688, 0.02627, 0.02677, 0.02548, 0.02614, 0.02782, 0.02667, 0.02552, 0.02543, 0.07955, 0.07962, 0.0791, 0.08003, 0.0793, 0.07754, 0.07847, 0.07782, 0.08076, 0.08061, 0.07945, 0.07952, 0.2946, 0.2947, 0.294, 0.294, 0.2942, 0.2936, 0.2951, 0.2929, 0.2945, 0.2953, 0.2945, 0.2945, 0.9293, 0.9684, 0.9318, 0.9694, 0.9288, 0.9304, 0.9673, 0.9286, 0.9299, 0.9652, 0.9283, 0.931, 0.4995, 0.4996, 0.4986, 0.4981, 0.5002, 0.5022, 0.5015, 0.501, 0.5004, 0.4993, 0.4984, 0.499, 0.6209, 0.6215, 0.6186, 0.6134, 0.6185, 0.617, 0.6118, 0.6179, 0.622, 0.6219, 0.6233, 0.6236, 0.581, 0.6187, 0.5973, 0.6085, 0.6195, 0.5826, 0.6095, 0.5984, 0.5535, 0.5962, 0.5629, 0.5802, 0.6126, 0.5745, 0.6018, 0.5896, 0.5562, 0.5976, 0.5662, 0.5816, 0.6138, 0.5744, 0.6032, 0.5911, 0.582, 0.6188, 0.5984, 0.6091, 0.6166, 0.5815, 0.607, 0.5963, 0.6167, 0.5798, 0.6061, 0.5958, 0.6168, 0.5789, 0.6065, 0.5948, 0.609, 0.574, 0.5991, 0.5885, 0.6115, 0.5755, 0.6015, 0.5914, 0.8648, 0.5559, 0.7391, 0.5755, 0.5542, 0.8697, 0.58, 0.7368, 0.8638, 0.5469, 0.7389, 0.5707, 0.8686, 0.533, 0.7374, 0.5623, 0.8584, 0.5444, 0.7339, 0.5764, 0.8612, 0.5503, 0.7384, 0.5766, 0.8699, 0.5532, 0.7422, 0.5768, 0.8627, 0.5552, 0.7428, 0.5785, 0.8658, 0.5512, 0.7404, 0.5761, 0.8704, 0.548, 0.7365, 0.5721, 0.8611, 0.5364, 0.7355, 0.5675, 0.8594, 0.5464, 0.7352, 0.574]): _vg.add([_i], _w, 'REPLACE')
_vg = ob_mushroom.vertex_groups.new(name='TopCtrl')
_m = ob_mushroom.modifiers.new('Armature', 'ARMATURE')
_m.object = ob_mushroomrig
_m = ob_mushroom.modifiers.new('Subdivision', 'SUBSURF')
_m.render_levels = 1
ob_mushroomrig.location = (0.0, 0.0, 0.0)
ob_mushroomrig.show_in_front = True
ob_mushroomoutline.location = (0.0, 0.0, 0.0)
ob_mushroomoutline.empty_image_offset = (0.0, 0.0)
ob_mushroomoutline.hide_render = True
ob_mushroomoutline.show_in_front = True
_m = ob_mushroomoutline.modifiers.new('Lineart', 'LINEART')
_m.show_render = True
_m.source_collection = col_mushroomman
_m.use_contour = True
_m.use_loose = True
_m.use_crease = True
_m.use_edge_mark = True
_m.use_intersection = True
_m.target_layer = 'Layer'
_m.target_material = mat_ink
_m.thickness = 15
_m.radius = 0.0075
ob_gizmo.location = (0.0, 0.0, 0.0)
ob_gizmo.hide_render = True

# ---- collection membership
col_mushroomman.objects.link(ob_mushroom)
col_mushroomman.objects.link(ob_mushroomrig)
col_mushroomman.objects.link(ob_mushroomoutline)
col_mushroomman.objects.link(ob_gizmo)

# ---- scene / render settings (as saved in the file)
scene.frame_start = 1; scene.frame_end = 250; scene.frame_set(1)
scene.render.engine = 'BLENDER_EEVEE_NEXT'
scene.render.fps = 30
bpy.context.view_layer.update()

# ---- added for rendering (the .blend has no active camera and no usable light): camera, sun
cam_auto = bpy.data.cameras.new('AutoCamera')
cam_auto.lens = 50.0
cam_auto.sensor_width = 36.0
cam_auto.clip_end = 1000.0
ob_auto_camera = bpy.data.objects.new('AutoCamera', cam_auto)
scene.collection.objects.link(ob_auto_camera)
ob_auto_camera.location = (1.67206, -1.99744, 1.75019)
ob_auto_camera.rotation_euler = (1.09748, -7.21219e-08, 0.694738)
scene.camera = ob_auto_camera
light_auto_sun = bpy.data.lights.new('AutoSun', 'SUN')
light_auto_sun.energy = 3.0
light_auto_sun.angle = 0.0523599
ob_auto_sun = bpy.data.objects.new('AutoSun', light_auto_sun)
scene.collection.objects.link(ob_auto_sun)
ob_auto_sun.rotation_euler = (0.872665, 0.174533, 0.523599)
bpy.context.view_layer.update()
